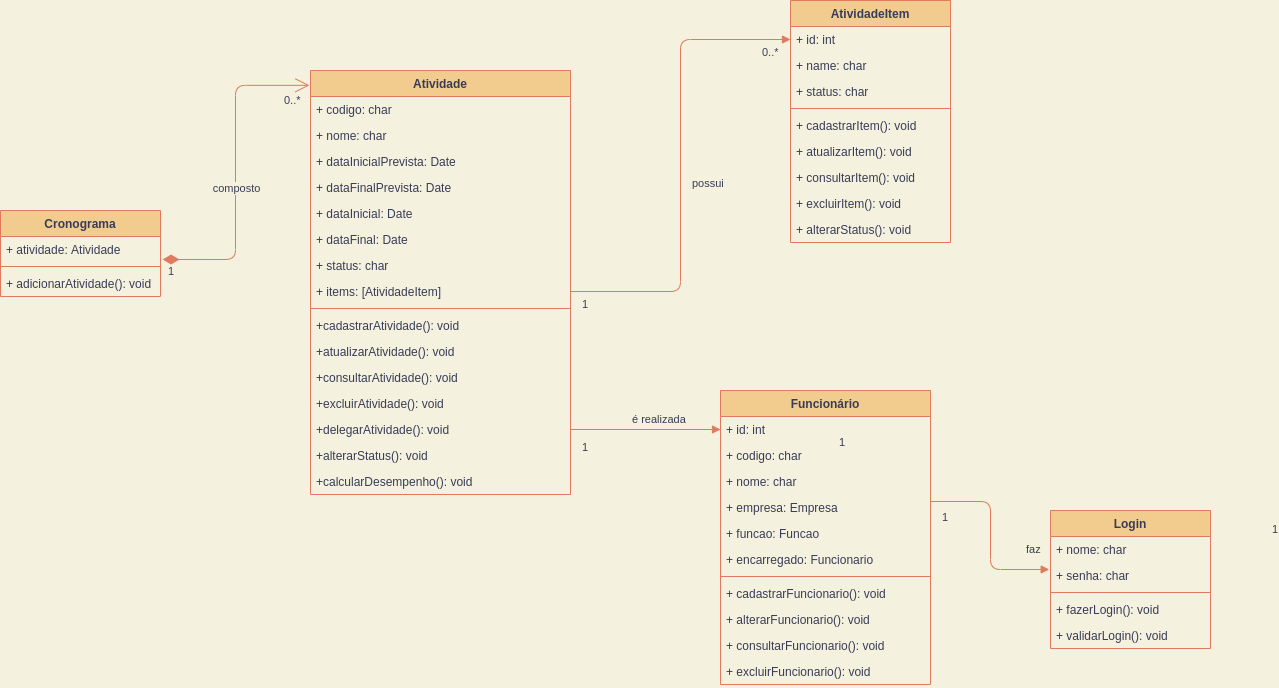

The diagram above was exported from draw.io. Its source (the exported page's mxGraphModel, read from the mxfile embedded in the PNG):
<mxGraphModel dx="1777" dy="1243" grid="0" gridSize="10" guides="1" tooltips="1" connect="1" arrows="1" fold="1" page="0" pageScale="1" pageWidth="827" pageHeight="1169" background="#F4F1DE" math="0" shadow="0">
  <root>
    <mxCell id="0" />
    <mxCell id="1" parent="0" />
    <mxCell id="2" value="Cronograma" style="swimlane;fontStyle=1;align=center;verticalAlign=top;childLayout=stackLayout;horizontal=1;startSize=26;horizontalStack=0;resizeParent=1;resizeParentMax=0;resizeLast=0;collapsible=1;marginBottom=0;fillColor=#F2CC8F;strokeColor=#E07A5F;fontColor=#393C56;" parent="1" vertex="1">
      <mxGeometry x="-10" y="160" width="160" height="86" as="geometry" />
    </mxCell>
    <mxCell id="3" value="+ atividade: Atividade" style="text;strokeColor=none;fillColor=none;align=left;verticalAlign=top;spacingLeft=4;spacingRight=4;overflow=hidden;rotatable=0;points=[[0,0.5],[1,0.5]];portConstraint=eastwest;fontColor=#393C56;" parent="2" vertex="1">
      <mxGeometry y="26" width="160" height="26" as="geometry" />
    </mxCell>
    <mxCell id="4" value="" style="line;strokeWidth=1;fillColor=none;align=left;verticalAlign=middle;spacingTop=-1;spacingLeft=3;spacingRight=3;rotatable=0;labelPosition=right;points=[];portConstraint=eastwest;strokeColor=#E07A5F;fontColor=#393C56;labelBackgroundColor=#F4F1DE;" parent="2" vertex="1">
      <mxGeometry y="52" width="160" height="8" as="geometry" />
    </mxCell>
    <mxCell id="5" value="+ adicionarAtividade(): void" style="text;strokeColor=none;fillColor=none;align=left;verticalAlign=top;spacingLeft=4;spacingRight=4;overflow=hidden;rotatable=0;points=[[0,0.5],[1,0.5]];portConstraint=eastwest;fontColor=#393C56;" parent="2" vertex="1">
      <mxGeometry y="60" width="160" height="26" as="geometry" />
    </mxCell>
    <mxCell id="6" value="Atividade" style="swimlane;fontStyle=1;align=center;verticalAlign=top;childLayout=stackLayout;horizontal=1;startSize=26;horizontalStack=0;resizeParent=1;resizeParentMax=0;resizeLast=0;collapsible=1;marginBottom=0;fillColor=#F2CC8F;strokeColor=#E07A5F;fontColor=#393C56;" parent="1" vertex="1">
      <mxGeometry x="300" y="20" width="260" height="424" as="geometry" />
    </mxCell>
    <mxCell id="7" value="+ codigo: char" style="text;strokeColor=none;fillColor=none;align=left;verticalAlign=top;spacingLeft=4;spacingRight=4;overflow=hidden;rotatable=0;points=[[0,0.5],[1,0.5]];portConstraint=eastwest;fontColor=#393C56;" parent="6" vertex="1">
      <mxGeometry y="26" width="260" height="26" as="geometry" />
    </mxCell>
    <mxCell id="10" value="+ nome: char" style="text;strokeColor=none;fillColor=none;align=left;verticalAlign=top;spacingLeft=4;spacingRight=4;overflow=hidden;rotatable=0;points=[[0,0.5],[1,0.5]];portConstraint=eastwest;fontColor=#393C56;" parent="6" vertex="1">
      <mxGeometry y="52" width="260" height="26" as="geometry" />
    </mxCell>
    <mxCell id="11" value="+ dataInicialPrevista: Date" style="text;strokeColor=none;fillColor=none;align=left;verticalAlign=top;spacingLeft=4;spacingRight=4;overflow=hidden;rotatable=0;points=[[0,0.5],[1,0.5]];portConstraint=eastwest;fontColor=#393C56;" parent="6" vertex="1">
      <mxGeometry y="78" width="260" height="26" as="geometry" />
    </mxCell>
    <mxCell id="12" value="+ dataFinalPrevista: Date" style="text;strokeColor=none;fillColor=none;align=left;verticalAlign=top;spacingLeft=4;spacingRight=4;overflow=hidden;rotatable=0;points=[[0,0.5],[1,0.5]];portConstraint=eastwest;fontColor=#393C56;" parent="6" vertex="1">
      <mxGeometry y="104" width="260" height="26" as="geometry" />
    </mxCell>
    <mxCell id="13" value="+ dataInicial: Date" style="text;strokeColor=none;fillColor=none;align=left;verticalAlign=top;spacingLeft=4;spacingRight=4;overflow=hidden;rotatable=0;points=[[0,0.5],[1,0.5]];portConstraint=eastwest;fontColor=#393C56;" parent="6" vertex="1">
      <mxGeometry y="130" width="260" height="26" as="geometry" />
    </mxCell>
    <mxCell id="14" value="+ dataFinal: Date" style="text;strokeColor=none;fillColor=none;align=left;verticalAlign=top;spacingLeft=4;spacingRight=4;overflow=hidden;rotatable=0;points=[[0,0.5],[1,0.5]];portConstraint=eastwest;fontColor=#393C56;" parent="6" vertex="1">
      <mxGeometry y="156" width="260" height="26" as="geometry" />
    </mxCell>
    <mxCell id="15" value="+ status: char" style="text;strokeColor=none;fillColor=none;align=left;verticalAlign=top;spacingLeft=4;spacingRight=4;overflow=hidden;rotatable=0;points=[[0,0.5],[1,0.5]];portConstraint=eastwest;fontColor=#393C56;" parent="6" vertex="1">
      <mxGeometry y="182" width="260" height="26" as="geometry" />
    </mxCell>
    <mxCell id="63" value="+ items: [AtividadeItem]" style="text;strokeColor=none;fillColor=none;align=left;verticalAlign=top;spacingLeft=4;spacingRight=4;overflow=hidden;rotatable=0;points=[[0,0.5],[1,0.5]];portConstraint=eastwest;fontColor=#393C56;" parent="6" vertex="1">
      <mxGeometry y="208" width="260" height="26" as="geometry" />
    </mxCell>
    <mxCell id="8" value="" style="line;strokeWidth=1;fillColor=none;align=left;verticalAlign=middle;spacingTop=-1;spacingLeft=3;spacingRight=3;rotatable=0;labelPosition=right;points=[];portConstraint=eastwest;strokeColor=#E07A5F;fontColor=#393C56;labelBackgroundColor=#F4F1DE;" parent="6" vertex="1">
      <mxGeometry y="234" width="260" height="8" as="geometry" />
    </mxCell>
    <mxCell id="9" value="+cadastrarAtividade(): void" style="text;strokeColor=none;fillColor=none;align=left;verticalAlign=top;spacingLeft=4;spacingRight=4;overflow=hidden;rotatable=0;points=[[0,0.5],[1,0.5]];portConstraint=eastwest;fontColor=#393C56;" parent="6" vertex="1">
      <mxGeometry y="242" width="260" height="26" as="geometry" />
    </mxCell>
    <mxCell id="16" value="+atualizarAtividade(): void" style="text;strokeColor=none;fillColor=none;align=left;verticalAlign=top;spacingLeft=4;spacingRight=4;overflow=hidden;rotatable=0;points=[[0,0.5],[1,0.5]];portConstraint=eastwest;fontColor=#393C56;" parent="6" vertex="1">
      <mxGeometry y="268" width="260" height="26" as="geometry" />
    </mxCell>
    <mxCell id="17" value="+consultarAtividade(): void" style="text;strokeColor=none;fillColor=none;align=left;verticalAlign=top;spacingLeft=4;spacingRight=4;overflow=hidden;rotatable=0;points=[[0,0.5],[1,0.5]];portConstraint=eastwest;fontColor=#393C56;" parent="6" vertex="1">
      <mxGeometry y="294" width="260" height="26" as="geometry" />
    </mxCell>
    <mxCell id="18" value="+excluirAtividade(): void" style="text;strokeColor=none;fillColor=none;align=left;verticalAlign=top;spacingLeft=4;spacingRight=4;overflow=hidden;rotatable=0;points=[[0,0.5],[1,0.5]];portConstraint=eastwest;fontColor=#393C56;" parent="6" vertex="1">
      <mxGeometry y="320" width="260" height="26" as="geometry" />
    </mxCell>
    <mxCell id="19" value="+delegarAtividade(): void" style="text;strokeColor=none;fillColor=none;align=left;verticalAlign=top;spacingLeft=4;spacingRight=4;overflow=hidden;rotatable=0;points=[[0,0.5],[1,0.5]];portConstraint=eastwest;fontColor=#393C56;" parent="6" vertex="1">
      <mxGeometry y="346" width="260" height="26" as="geometry" />
    </mxCell>
    <mxCell id="20" value="+alterarStatus(): void" style="text;strokeColor=none;fillColor=none;align=left;verticalAlign=top;spacingLeft=4;spacingRight=4;overflow=hidden;rotatable=0;points=[[0,0.5],[1,0.5]];portConstraint=eastwest;fontColor=#393C56;" parent="6" vertex="1">
      <mxGeometry y="372" width="260" height="26" as="geometry" />
    </mxCell>
    <mxCell id="21" value="+calcularDesempenho(): void" style="text;strokeColor=none;fillColor=none;align=left;verticalAlign=top;spacingLeft=4;spacingRight=4;overflow=hidden;rotatable=0;points=[[0,0.5],[1,0.5]];portConstraint=eastwest;fontColor=#393C56;" parent="6" vertex="1">
      <mxGeometry y="398" width="260" height="26" as="geometry" />
    </mxCell>
    <mxCell id="22" value="Funcionário" style="swimlane;fontStyle=1;align=center;verticalAlign=top;childLayout=stackLayout;horizontal=1;startSize=26;horizontalStack=0;resizeParent=1;resizeParentMax=0;resizeLast=0;collapsible=1;marginBottom=0;fillColor=#F2CC8F;strokeColor=#E07A5F;fontColor=#393C56;" parent="1" vertex="1">
      <mxGeometry x="710" y="340" width="210" height="294" as="geometry" />
    </mxCell>
    <mxCell id="23" value="+ id: int" style="text;strokeColor=none;fillColor=none;align=left;verticalAlign=top;spacingLeft=4;spacingRight=4;overflow=hidden;rotatable=0;points=[[0,0.5],[1,0.5]];portConstraint=eastwest;fontColor=#393C56;" parent="22" vertex="1">
      <mxGeometry y="26" width="210" height="26" as="geometry" />
    </mxCell>
    <mxCell id="45" value="+ codigo: char" style="text;strokeColor=none;fillColor=none;align=left;verticalAlign=top;spacingLeft=4;spacingRight=4;overflow=hidden;rotatable=0;points=[[0,0.5],[1,0.5]];portConstraint=eastwest;fontColor=#393C56;" parent="22" vertex="1">
      <mxGeometry y="52" width="210" height="26" as="geometry" />
    </mxCell>
    <mxCell id="27" value="+ nome: char" style="text;strokeColor=none;fillColor=none;align=left;verticalAlign=top;spacingLeft=4;spacingRight=4;overflow=hidden;rotatable=0;points=[[0,0.5],[1,0.5]];portConstraint=eastwest;fontColor=#393C56;" parent="22" vertex="1">
      <mxGeometry y="78" width="210" height="26" as="geometry" />
    </mxCell>
    <mxCell id="29" value="+ empresa: Empresa" style="text;strokeColor=none;fillColor=none;align=left;verticalAlign=top;spacingLeft=4;spacingRight=4;overflow=hidden;rotatable=0;points=[[0,0.5],[1,0.5]];portConstraint=eastwest;fontColor=#393C56;" parent="22" vertex="1">
      <mxGeometry y="104" width="210" height="26" as="geometry" />
    </mxCell>
    <mxCell id="28" value="+ funcao: Funcao" style="text;strokeColor=none;fillColor=none;align=left;verticalAlign=top;spacingLeft=4;spacingRight=4;overflow=hidden;rotatable=0;points=[[0,0.5],[1,0.5]];portConstraint=eastwest;fontColor=#393C56;" parent="22" vertex="1">
      <mxGeometry y="130" width="210" height="26" as="geometry" />
    </mxCell>
    <mxCell id="26" value="+ encarregado: Funcionario" style="text;strokeColor=none;fillColor=none;align=left;verticalAlign=top;spacingLeft=4;spacingRight=4;overflow=hidden;rotatable=0;points=[[0,0.5],[1,0.5]];portConstraint=eastwest;fontColor=#393C56;" parent="22" vertex="1">
      <mxGeometry y="156" width="210" height="26" as="geometry" />
    </mxCell>
    <mxCell id="24" value="" style="line;strokeWidth=1;fillColor=none;align=left;verticalAlign=middle;spacingTop=-1;spacingLeft=3;spacingRight=3;rotatable=0;labelPosition=right;points=[];portConstraint=eastwest;strokeColor=#E07A5F;fontColor=#393C56;labelBackgroundColor=#F4F1DE;" parent="22" vertex="1">
      <mxGeometry y="182" width="210" height="8" as="geometry" />
    </mxCell>
    <mxCell id="25" value="+ cadastrarFuncionario(): void" style="text;strokeColor=none;fillColor=none;align=left;verticalAlign=top;spacingLeft=4;spacingRight=4;overflow=hidden;rotatable=0;points=[[0,0.5],[1,0.5]];portConstraint=eastwest;fontColor=#393C56;" parent="22" vertex="1">
      <mxGeometry y="190" width="210" height="26" as="geometry" />
    </mxCell>
    <mxCell id="30" value="+ alterarFuncionario(): void" style="text;strokeColor=none;fillColor=none;align=left;verticalAlign=top;spacingLeft=4;spacingRight=4;overflow=hidden;rotatable=0;points=[[0,0.5],[1,0.5]];portConstraint=eastwest;fontColor=#393C56;" parent="22" vertex="1">
      <mxGeometry y="216" width="210" height="26" as="geometry" />
    </mxCell>
    <mxCell id="31" value="+ consultarFuncionario(): void" style="text;strokeColor=none;fillColor=none;align=left;verticalAlign=top;spacingLeft=4;spacingRight=4;overflow=hidden;rotatable=0;points=[[0,0.5],[1,0.5]];portConstraint=eastwest;fontColor=#393C56;" parent="22" vertex="1">
      <mxGeometry y="242" width="210" height="26" as="geometry" />
    </mxCell>
    <mxCell id="32" value="+ excluirFuncionario(): void" style="text;strokeColor=none;fillColor=none;align=left;verticalAlign=top;spacingLeft=4;spacingRight=4;overflow=hidden;rotatable=0;points=[[0,0.5],[1,0.5]];portConstraint=eastwest;fontColor=#393C56;" parent="22" vertex="1">
      <mxGeometry y="268" width="210" height="26" as="geometry" />
    </mxCell>
    <mxCell id="34" value="Login" style="swimlane;fontStyle=1;align=center;verticalAlign=top;childLayout=stackLayout;horizontal=1;startSize=26;horizontalStack=0;resizeParent=1;resizeParentMax=0;resizeLast=0;collapsible=1;marginBottom=0;fillColor=#F2CC8F;strokeColor=#E07A5F;fontColor=#393C56;" parent="1" vertex="1">
      <mxGeometry x="1040" y="460" width="160" height="138" as="geometry" />
    </mxCell>
    <mxCell id="35" value="+ nome: char" style="text;strokeColor=none;fillColor=none;align=left;verticalAlign=top;spacingLeft=4;spacingRight=4;overflow=hidden;rotatable=0;points=[[0,0.5],[1,0.5]];portConstraint=eastwest;fontColor=#393C56;" parent="34" vertex="1">
      <mxGeometry y="26" width="160" height="26" as="geometry" />
    </mxCell>
    <mxCell id="38" value="+ senha: char" style="text;strokeColor=none;fillColor=none;align=left;verticalAlign=top;spacingLeft=4;spacingRight=4;overflow=hidden;rotatable=0;points=[[0,0.5],[1,0.5]];portConstraint=eastwest;fontColor=#393C56;" parent="34" vertex="1">
      <mxGeometry y="52" width="160" height="26" as="geometry" />
    </mxCell>
    <mxCell id="36" value="" style="line;strokeWidth=1;fillColor=none;align=left;verticalAlign=middle;spacingTop=-1;spacingLeft=3;spacingRight=3;rotatable=0;labelPosition=right;points=[];portConstraint=eastwest;strokeColor=#E07A5F;fontColor=#393C56;labelBackgroundColor=#F4F1DE;" parent="34" vertex="1">
      <mxGeometry y="78" width="160" height="8" as="geometry" />
    </mxCell>
    <mxCell id="37" value="+ fazerLogin(): void" style="text;strokeColor=none;fillColor=none;align=left;verticalAlign=top;spacingLeft=4;spacingRight=4;overflow=hidden;rotatable=0;points=[[0,0.5],[1,0.5]];portConstraint=eastwest;fontColor=#393C56;" parent="34" vertex="1">
      <mxGeometry y="86" width="160" height="26" as="geometry" />
    </mxCell>
    <mxCell id="39" value="+ validarLogin(): void" style="text;strokeColor=none;fillColor=none;align=left;verticalAlign=top;spacingLeft=4;spacingRight=4;overflow=hidden;rotatable=0;points=[[0,0.5],[1,0.5]];portConstraint=eastwest;fontColor=#393C56;" parent="34" vertex="1">
      <mxGeometry y="112" width="160" height="26" as="geometry" />
    </mxCell>
    <mxCell id="43" value="é realizada" style="endArrow=block;endFill=1;html=1;edgeStyle=orthogonalEdgeStyle;align=left;verticalAlign=top;entryX=0;entryY=0.5;entryDx=0;entryDy=0;strokeColor=#E07A5F;fontColor=#393C56;labelBackgroundColor=#F4F1DE;" parent="1" source="19" target="23" edge="1">
      <mxGeometry x="-0.2045" y="23" relative="1" as="geometry">
        <mxPoint x="890" y="440" as="sourcePoint" />
        <mxPoint x="1050" y="440" as="targetPoint" />
        <mxPoint as="offset" />
      </mxGeometry>
    </mxCell>
    <mxCell id="44" value="1" style="edgeLabel;resizable=0;html=1;align=left;verticalAlign=bottom;fontColor=#393C56;labelBackgroundColor=#F4F1DE;" parent="43" connectable="0" vertex="1">
      <mxGeometry x="-1" relative="1" as="geometry">
        <mxPoint x="10" y="26" as="offset" />
      </mxGeometry>
    </mxCell>
    <mxCell id="46" value="1" style="edgeLabel;resizable=0;html=1;align=left;verticalAlign=bottom;fontColor=#393C56;labelBackgroundColor=#F4F1DE;" parent="1" connectable="0" vertex="1">
      <mxGeometry x="826.9999999999998" y="400" as="geometry" />
    </mxCell>
    <mxCell id="47" value="faz" style="endArrow=block;endFill=1;html=1;edgeStyle=orthogonalEdgeStyle;align=left;verticalAlign=top;exitX=1;exitY=0.269;exitDx=0;exitDy=0;exitPerimeter=0;entryX=-0.008;entryY=0.269;entryDx=0;entryDy=0;entryPerimeter=0;strokeColor=#E07A5F;fontColor=#393C56;labelBackgroundColor=#F4F1DE;" parent="1" source="29" target="38" edge="1">
      <mxGeometry x="-0.0678" y="19" relative="1" as="geometry">
        <mxPoint x="840" y="410" as="sourcePoint" />
        <mxPoint x="1270" y="490" as="targetPoint" />
        <mxPoint x="15" y="8" as="offset" />
      </mxGeometry>
    </mxCell>
    <mxCell id="48" value="1" style="edgeLabel;resizable=0;html=1;align=left;verticalAlign=bottom;fontColor=#393C56;labelBackgroundColor=#F4F1DE;" parent="47" connectable="0" vertex="1">
      <mxGeometry x="-1" relative="1" as="geometry">
        <mxPoint x="10" y="24.01" as="offset" />
      </mxGeometry>
    </mxCell>
    <mxCell id="49" value="1" style="edgeLabel;resizable=0;html=1;align=left;verticalAlign=bottom;fontColor=#393C56;labelBackgroundColor=#F4F1DE;" parent="1" connectable="0" vertex="1">
      <mxGeometry x="1260" y="487.004" as="geometry" />
    </mxCell>
    <mxCell id="50" value="1" style="endArrow=open;html=1;endSize=12;startArrow=diamondThin;startSize=14;startFill=1;edgeStyle=orthogonalEdgeStyle;align=left;verticalAlign=bottom;exitX=1.013;exitY=0.885;exitDx=0;exitDy=0;exitPerimeter=0;entryX=-0.004;entryY=0.035;entryDx=0;entryDy=0;entryPerimeter=0;strokeColor=#E07A5F;fontColor=#393C56;labelBackgroundColor=#F4F1DE;" parent="1" source="3" target="6" edge="1">
      <mxGeometry x="-0.9708" y="-21" relative="1" as="geometry">
        <mxPoint x="310" y="210" as="sourcePoint" />
        <mxPoint x="470" y="210" as="targetPoint" />
        <mxPoint as="offset" />
      </mxGeometry>
    </mxCell>
    <mxCell id="52" value="composto" style="edgeLabel;html=1;align=center;verticalAlign=middle;resizable=0;points=[];fontColor=#393C56;labelBackgroundColor=#F4F1DE;" parent="50" vertex="1" connectable="0">
      <mxGeometry x="-0.2767" relative="1" as="geometry">
        <mxPoint y="-28.73" as="offset" />
      </mxGeometry>
    </mxCell>
    <mxCell id="53" value="0..*" style="edgeLabel;resizable=0;html=1;align=left;verticalAlign=bottom;fontColor=#393C56;labelBackgroundColor=#F4F1DE;" parent="1" connectable="0" vertex="1">
      <mxGeometry x="580" y="389.0588235294117" as="geometry">
        <mxPoint x="-308" y="-331" as="offset" />
      </mxGeometry>
    </mxCell>
    <mxCell id="54" value="AtividadeItem" style="swimlane;fontStyle=1;align=center;verticalAlign=top;childLayout=stackLayout;horizontal=1;startSize=26;horizontalStack=0;resizeParent=1;resizeParentMax=0;resizeLast=0;collapsible=1;marginBottom=0;fillColor=#F2CC8F;strokeColor=#E07A5F;fontColor=#393C56;" parent="1" vertex="1">
      <mxGeometry x="780" y="-50" width="160" height="242" as="geometry" />
    </mxCell>
    <mxCell id="66" value="+ id: int" style="text;strokeColor=none;fillColor=none;align=left;verticalAlign=top;spacingLeft=4;spacingRight=4;overflow=hidden;rotatable=0;points=[[0,0.5],[1,0.5]];portConstraint=eastwest;fontColor=#393C56;" parent="54" vertex="1">
      <mxGeometry y="26" width="160" height="26" as="geometry" />
    </mxCell>
    <mxCell id="55" value="+ name: char" style="text;strokeColor=none;fillColor=none;align=left;verticalAlign=top;spacingLeft=4;spacingRight=4;overflow=hidden;rotatable=0;points=[[0,0.5],[1,0.5]];portConstraint=eastwest;fontColor=#393C56;" parent="54" vertex="1">
      <mxGeometry y="52" width="160" height="26" as="geometry" />
    </mxCell>
    <mxCell id="58" value="+ status: char" style="text;strokeColor=none;fillColor=none;align=left;verticalAlign=top;spacingLeft=4;spacingRight=4;overflow=hidden;rotatable=0;points=[[0,0.5],[1,0.5]];portConstraint=eastwest;fontColor=#393C56;" parent="54" vertex="1">
      <mxGeometry y="78" width="160" height="26" as="geometry" />
    </mxCell>
    <mxCell id="56" value="" style="line;strokeWidth=1;fillColor=none;align=left;verticalAlign=middle;spacingTop=-1;spacingLeft=3;spacingRight=3;rotatable=0;labelPosition=right;points=[];portConstraint=eastwest;strokeColor=#E07A5F;fontColor=#393C56;labelBackgroundColor=#F4F1DE;" parent="54" vertex="1">
      <mxGeometry y="104" width="160" height="8" as="geometry" />
    </mxCell>
    <mxCell id="57" value="+ cadastrarItem(): void" style="text;strokeColor=none;fillColor=none;align=left;verticalAlign=top;spacingLeft=4;spacingRight=4;overflow=hidden;rotatable=0;points=[[0,0.5],[1,0.5]];portConstraint=eastwest;fontColor=#393C56;" parent="54" vertex="1">
      <mxGeometry y="112" width="160" height="26" as="geometry" />
    </mxCell>
    <mxCell id="59" value="+ atualizarItem(): void" style="text;strokeColor=none;fillColor=none;align=left;verticalAlign=top;spacingLeft=4;spacingRight=4;overflow=hidden;rotatable=0;points=[[0,0.5],[1,0.5]];portConstraint=eastwest;fontColor=#393C56;" parent="54" vertex="1">
      <mxGeometry y="138" width="160" height="26" as="geometry" />
    </mxCell>
    <mxCell id="60" value="+ consultarItem(): void" style="text;strokeColor=none;fillColor=none;align=left;verticalAlign=top;spacingLeft=4;spacingRight=4;overflow=hidden;rotatable=0;points=[[0,0.5],[1,0.5]];portConstraint=eastwest;fontColor=#393C56;" parent="54" vertex="1">
      <mxGeometry y="164" width="160" height="26" as="geometry" />
    </mxCell>
    <mxCell id="61" value="+ excluirItem(): void" style="text;strokeColor=none;fillColor=none;align=left;verticalAlign=top;spacingLeft=4;spacingRight=4;overflow=hidden;rotatable=0;points=[[0,0.5],[1,0.5]];portConstraint=eastwest;fontColor=#393C56;" parent="54" vertex="1">
      <mxGeometry y="190" width="160" height="26" as="geometry" />
    </mxCell>
    <mxCell id="62" value="+ alterarStatus(): void" style="text;strokeColor=none;fillColor=none;align=left;verticalAlign=top;spacingLeft=4;spacingRight=4;overflow=hidden;rotatable=0;points=[[0,0.5],[1,0.5]];portConstraint=eastwest;fontColor=#393C56;" parent="54" vertex="1">
      <mxGeometry y="216" width="160" height="26" as="geometry" />
    </mxCell>
    <mxCell id="64" value="possui" style="endArrow=block;endFill=1;html=1;edgeStyle=orthogonalEdgeStyle;align=left;verticalAlign=top;exitX=1;exitY=0.5;exitDx=0;exitDy=0;entryX=0;entryY=0.5;entryDx=0;entryDy=0;strokeColor=#E07A5F;fontColor=#393C56;labelBackgroundColor=#F4F1DE;" parent="1" source="63" target="66" edge="1">
      <mxGeometry x="-0.0212" y="-10" relative="1" as="geometry">
        <mxPoint x="650" y="170" as="sourcePoint" />
        <mxPoint x="810" y="170" as="targetPoint" />
        <mxPoint as="offset" />
      </mxGeometry>
    </mxCell>
    <mxCell id="65" value="1" style="edgeLabel;resizable=0;html=1;align=left;verticalAlign=bottom;fontColor=#393C56;labelBackgroundColor=#F4F1DE;" parent="64" connectable="0" vertex="1">
      <mxGeometry x="-1" relative="1" as="geometry">
        <mxPoint x="10" y="21" as="offset" />
      </mxGeometry>
    </mxCell>
    <mxCell id="67" value="0..*" style="edgeLabel;resizable=0;html=1;align=left;verticalAlign=bottom;fontColor=#393C56;labelBackgroundColor=#F4F1DE;" parent="1" connectable="0" vertex="1">
      <mxGeometry x="750" y="10" as="geometry" />
    </mxCell>
  </root>
</mxGraphModel>